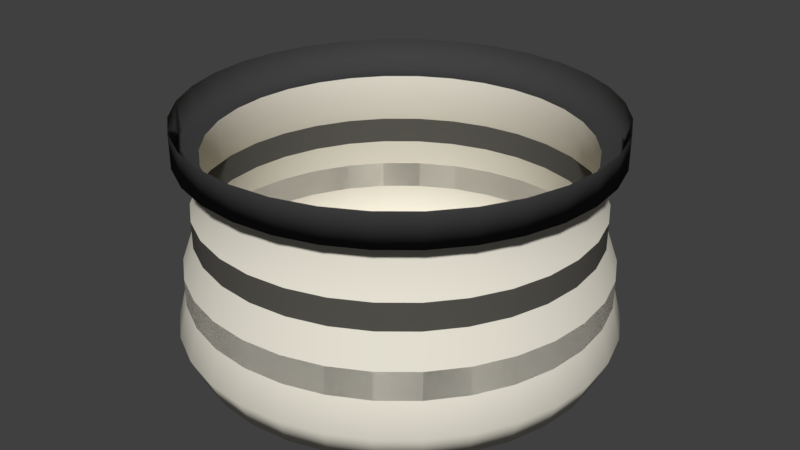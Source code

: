 # Source: main-lighting.blend  (saved by Blender 2.79.0; exported with 4.5.12 LTS)
import bpy
from mathutils import Matrix  # noqa: F401  (used for matrix-valued properties, if any)

bpy.ops.wm.read_factory_settings(use_empty=True)
scene = bpy.context.scene
scene.name = 'Scene'

# ---- collections
col_collection_1 = bpy.data.collections.new('Collection 1'); scene.collection.children.link(col_collection_1)

# ---- materials (node trees are filled in below, after node groups)
mat_ring = bpy.data.materials.new('Ring')
mat_ring.alpha_threshold = 0.0
mat_ring.use_transparent_shadow = False
mat_ring.diffuse_color = (0.09324, 0.08939, 0.07839, 1.0)
mat_ring.roughness = 0.5
mat_lightportion = bpy.data.materials.new('LightPortion')
mat_lightportion.alpha_threshold = 0.0
mat_lightportion.use_transparent_shadow = False
mat_lightportion.diffuse_color = (0.8, 0.7638, 0.661, 1.0)
mat_lightportion.roughness = 0.5
mat_topoflight = bpy.data.materials.new('TopOfLight')
mat_topoflight.alpha_threshold = 0.0
mat_topoflight.use_transparent_shadow = False
mat_topoflight.diffuse_color = (0.05545, 0.05545, 0.05545, 1.0)
mat_topoflight.roughness = 0.5
mat_topoflight.line_color = (0.0, 0.0, 0.0, 1.0)

# ---- material node trees

# ---- world
world_world = bpy.data.worlds.new('World'); scene.world = world_world
world_world.color = (0.05088, 0.05088, 0.05088)
world_world.use_sun_shadow = False
world_world.sun_shadow_jitter_overblur = 0.0
world_world.cycles.sampling_method = 'MANUAL'

# ---- meshes
me_cylinder_004 = bpy.data.meshes.new('Cylinder.004')
me_cylinder_004.from_pydata([(6.243e-09, 0.9093, 0.03532), (6.243e-09, 0.9093, 0.2626), (0.1774, 0.8918, 0.2626), (0.1774, 0.8918, 0.03532), (0.348, 0.8401, 0.2626), (0.348, 0.8401, 0.03532), (0.5052, 0.756, 0.2626), (0.5052, 0.756, 0.03532), (0.6429, 0.6429, 0.2626), (0.6429, 0.6429, 0.03532), (0.756, 0.5052, 0.2626), (0.756, 0.5052, 0.03532), (0.8401, 0.348, 0.2626), (0.8401, 0.348, 0.03532), (0.8918, 0.1774, 0.2626), (0.8918, 0.1774, 0.03532), (0.9093, 9.713e-08, 0.2626), (0.9093, 9.713e-08, 0.03532), (0.8918, -0.1774, 0.2626), (0.8918, -0.1774, 0.03532), (0.8401, -0.348, 0.2626), (0.8401, -0.348, 0.03532), (0.756, -0.5052, 0.2626), (0.756, -0.5052, 0.03532), (0.6429, -0.6429, 0.2626), (0.6429, -0.6429, 0.03532), (0.5052, -0.756, 0.2626), (0.5052, -0.756, 0.03532), (0.348, -0.8401, 0.2626), (0.348, -0.8401, 0.03532), (0.1774, -0.8918, 0.2626), (0.1774, -0.8918, 0.03532), (-2.9e-07, -0.9093, 0.2626), (-2.9e-07, -0.9093, 0.03532), (-0.1774, -0.8918, 0.2626), (-0.1774, -0.8918, 0.03532), (-0.348, -0.8401, 0.2626), (-0.348, -0.8401, 0.03532), (-0.5052, -0.756, 0.2626), (-0.5052, -0.756, 0.03532), (-0.6429, -0.6429, 0.2626), (-0.6429, -0.6429, 0.03532), (-0.756, -0.5052, 0.2626), (-0.756, -0.5052, 0.03532), (-0.8401, -0.348, 0.2626), (-0.8401, -0.348, 0.03532), (-0.8918, -0.1774, 0.2626), (-0.8918, -0.1774, 0.03532), (-0.9093, 9.065e-07, 0.2626), (-0.9093, 9.065e-07, 0.03532), (-0.8918, 0.1774, 0.2626), (-0.8918, 0.1774, 0.03532), (-0.8401, 0.348, 0.2626), (-0.8401, 0.348, 0.03532), (-0.756, 0.5052, 0.2626), (-0.756, 0.5052, 0.03532), (-0.6429, 0.6429, 0.2626), (-0.6429, 0.6429, 0.03532), (-0.5052, 0.756, 0.2626), (-0.5052, 0.756, 0.03532), (-0.348, 0.8401, 0.2626), (-0.348, 0.8401, 0.03532), (-0.1774, 0.8918, 0.2626), (-0.1774, 0.8918, 0.03532)], [], [(63, 62, 1, 0), (61, 60, 62, 63), (59, 58, 60, 61), (57, 56, 58, 59), (55, 54, 56, 57), (53, 52, 54, 55), (51, 50, 52, 53), (49, 48, 50, 51), (47, 46, 48, 49), (45, 44, 46, 47), (43, 42, 44, 45), (41, 40, 42, 43), (39, 38, 40, 41), (37, 36, 38, 39), (35, 34, 36, 37), (33, 32, 34, 35), (31, 30, 32, 33), (29, 28, 30, 31), (27, 26, 28, 29), (25, 24, 26, 27), (23, 22, 24, 25), (21, 20, 22, 23), (19, 18, 20, 21), (17, 16, 18, 19), (15, 14, 16, 17), (13, 12, 14, 15), (11, 10, 12, 13), (9, 8, 10, 11), (7, 6, 8, 9), (5, 4, 6, 7), (3, 2, 4, 5), (0, 1, 2, 3)])
me_cylinder_004.polygons.foreach_set('use_smooth', [True] * 32)
me_cylinder_004.materials.append(mat_ring)
me_cylinder_004.use_remesh_preserve_volume = False
me_cylinder_004.use_remesh_preserve_attributes = False
me_cylinder_004.use_mirror_vertex_groups = False
me_cylinder_004.update()
me_cylinder_003 = bpy.data.meshes.new('Cylinder.003')
me_cylinder_003.from_pydata([(-1.225e-09, 0.9598, -0.4698), (-1.225e-09, 0.9598, -0.2299), (0.1872, 0.9414, -0.2299), (0.1872, 0.9414, -0.4698), (0.3673, 0.8867, -0.2299), (0.3673, 0.8867, -0.4698), (0.5332, 0.798, -0.2299), (0.5332, 0.798, -0.4698), (0.6787, 0.6787, -0.2299), (0.6787, 0.6787, -0.4698), (0.798, 0.5332, -0.2299), (0.798, 0.5332, -0.4698), (0.8867, 0.3673, -0.2299), (0.8867, 0.3673, -0.4698), (0.9414, 0.1872, -0.2299), (0.9414, 0.1872, -0.4698), (0.9598, 8.592e-08, -0.2299), (0.9598, 8.592e-08, -0.4698), (0.9414, -0.1872, -0.2299), (0.9414, -0.1872, -0.4698), (0.8867, -0.3673, -0.2299), (0.8867, -0.3673, -0.4698), (0.798, -0.5332, -0.2299), (0.798, -0.5332, -0.4698), (0.6787, -0.6787, -0.2299), (0.6787, -0.6787, -0.4698), (0.5332, -0.798, -0.2299), (0.5332, -0.798, -0.4698), (0.3673, -0.8867, -0.2299), (0.3673, -0.8867, -0.4698), (0.1872, -0.9414, -0.2299), (0.1872, -0.9414, -0.4698), (-3.14e-07, -0.9598, -0.2299), (-3.14e-07, -0.9598, -0.4698), (-0.1872, -0.9414, -0.2299), (-0.1872, -0.9414, -0.4698), (-0.3673, -0.8867, -0.2299), (-0.3673, -0.8867, -0.4698), (-0.5332, -0.798, -0.2299), (-0.5332, -0.798, -0.4698), (-0.6787, -0.6787, -0.2299), (-0.6787, -0.6787, -0.4698), (-0.798, -0.5332, -0.2299), (-0.798, -0.5332, -0.4698), (-0.8867, -0.3673, -0.2299), (-0.8867, -0.3673, -0.4698), (-0.9414, -0.1872, -0.2299), (-0.9414, -0.1872, -0.4698), (-0.9598, 9.402e-07, -0.2299), (-0.9598, 9.402e-07, -0.4698), (-0.9414, 0.1872, -0.2299), (-0.9414, 0.1872, -0.4698), (-0.8867, 0.3673, -0.2299), (-0.8867, 0.3673, -0.4698), (-0.798, 0.5332, -0.2299), (-0.798, 0.5332, -0.4698), (-0.6787, 0.6787, -0.2299), (-0.6787, 0.6787, -0.4698), (-0.5332, 0.798, -0.2299), (-0.5332, 0.798, -0.4698), (-0.3673, 0.8867, -0.2299), (-0.3673, 0.8867, -0.4698), (-0.1872, 0.9414, -0.2299), (-0.1872, 0.9414, -0.4698)], [], [(63, 62, 1, 0), (61, 60, 62, 63), (59, 58, 60, 61), (57, 56, 58, 59), (55, 54, 56, 57), (53, 52, 54, 55), (51, 50, 52, 53), (49, 48, 50, 51), (47, 46, 48, 49), (45, 44, 46, 47), (43, 42, 44, 45), (41, 40, 42, 43), (39, 38, 40, 41), (37, 36, 38, 39), (35, 34, 36, 37), (33, 32, 34, 35), (31, 30, 32, 33), (29, 28, 30, 31), (27, 26, 28, 29), (25, 24, 26, 27), (23, 22, 24, 25), (21, 20, 22, 23), (19, 18, 20, 21), (17, 16, 18, 19), (15, 14, 16, 17), (13, 12, 14, 15), (11, 10, 12, 13), (9, 8, 10, 11), (7, 6, 8, 9), (5, 4, 6, 7), (3, 2, 4, 5), (0, 1, 2, 3)])
me_cylinder_003.polygons.foreach_set('use_smooth', [True] * 32)
me_cylinder_003.materials.append(mat_ring)
me_cylinder_003.use_remesh_preserve_volume = False
me_cylinder_003.use_remesh_preserve_attributes = False
me_cylinder_003.use_mirror_vertex_groups = False
me_cylinder_003.update()
me_cylinder_002 = bpy.data.meshes.new('Cylinder.002')
me_cylinder_002.from_pydata([(-1.225e-09, 0.9598, -0.4698), (-1.225e-09, 0.9598, -0.2299), (0.1872, 0.9414, -0.2299), (0.1872, 0.9414, -0.4698), (0.3673, 0.8867, -0.2299), (0.3673, 0.8867, -0.4698), (0.5332, 0.798, -0.2299), (0.5332, 0.798, -0.4698), (0.6787, 0.6787, -0.2299), (0.6787, 0.6787, -0.4698), (0.798, 0.5332, -0.2299), (0.798, 0.5332, -0.4698), (0.8867, 0.3673, -0.2299), (0.8867, 0.3673, -0.4698), (0.9414, 0.1872, -0.2299), (0.9414, 0.1872, -0.4698), (0.9598, 8.592e-08, -0.2299), (0.9598, 8.592e-08, -0.4698), (0.9414, -0.1872, -0.2299), (0.9414, -0.1872, -0.4698), (0.8867, -0.3673, -0.2299), (0.8867, -0.3673, -0.4698), (0.798, -0.5332, -0.2299), (0.798, -0.5332, -0.4698), (0.6787, -0.6787, -0.2299), (0.6787, -0.6787, -0.4698), (0.5332, -0.798, -0.2299), (0.5332, -0.798, -0.4698), (0.3673, -0.8867, -0.2299), (0.3673, -0.8867, -0.4698), (0.1872, -0.9414, -0.2299), (0.1872, -0.9414, -0.4698), (-3.14e-07, -0.9598, -0.2299), (-3.14e-07, -0.9598, -0.4698), (-0.1872, -0.9414, -0.2299), (-0.1872, -0.9414, -0.4698), (-0.3673, -0.8867, -0.2299), (-0.3673, -0.8867, -0.4698), (-0.5332, -0.798, -0.2299), (-0.5332, -0.798, -0.4698), (-0.6787, -0.6787, -0.2299), (-0.6787, -0.6787, -0.4698), (-0.798, -0.5332, -0.2299), (-0.798, -0.5332, -0.4698), (-0.8867, -0.3673, -0.2299), (-0.8867, -0.3673, -0.4698), (-0.9414, -0.1872, -0.2299), (-0.9414, -0.1872, -0.4698), (-0.9598, 9.402e-07, -0.2299), (-0.9598, 9.402e-07, -0.4698), (-0.9414, 0.1872, -0.2299), (-0.9414, 0.1872, -0.4698), (-0.8867, 0.3673, -0.2299), (-0.8867, 0.3673, -0.4698), (-0.798, 0.5332, -0.2299), (-0.798, 0.5332, -0.4698), (-0.6787, 0.6787, -0.2299), (-0.6787, 0.6787, -0.4698), (-0.5332, 0.798, -0.2299), (-0.5332, 0.798, -0.4698), (-0.3673, 0.8867, -0.2299), (-0.3673, 0.8867, -0.4698), (-0.1872, 0.9414, -0.2299), (-0.1872, 0.9414, -0.4698)], [], [(63, 62, 1, 0), (61, 60, 62, 63), (59, 58, 60, 61), (57, 56, 58, 59), (55, 54, 56, 57), (53, 52, 54, 55), (51, 50, 52, 53), (49, 48, 50, 51), (47, 46, 48, 49), (45, 44, 46, 47), (43, 42, 44, 45), (41, 40, 42, 43), (39, 38, 40, 41), (37, 36, 38, 39), (35, 34, 36, 37), (33, 32, 34, 35), (31, 30, 32, 33), (29, 28, 30, 31), (27, 26, 28, 29), (25, 24, 26, 27), (23, 22, 24, 25), (21, 20, 22, 23), (19, 18, 20, 21), (17, 16, 18, 19), (15, 14, 16, 17), (13, 12, 14, 15), (11, 10, 12, 13), (9, 8, 10, 11), (7, 6, 8, 9), (5, 4, 6, 7), (3, 2, 4, 5), (0, 1, 2, 3)])
me_cylinder_002.polygons.foreach_set('use_smooth', [True] * 32)
me_cylinder_002.materials.append(mat_lightportion)
me_cylinder_002.use_remesh_preserve_volume = False
me_cylinder_002.use_remesh_preserve_attributes = False
me_cylinder_002.use_mirror_vertex_groups = False
me_cylinder_002.update()
me_cylinder_001 = bpy.data.meshes.new('Cylinder.001')
me_cylinder_001.from_pydata([(-0.1887, 0.9485, 0.7173), (-0.3701, 0.8935, 0.7173), (-0.5373, 0.8041, 0.7173), (-0.6838, 0.6838, 0.7173), (-0.8041, 0.5373, 0.7173), (-0.8935, 0.3701, 0.7173), (-0.9485, 0.1887, 0.7173), (-0.9671, 9.434e-07, 0.7173), (-0.9485, -0.1887, 0.7173), (-0.8935, -0.3701, 0.7173), (-0.8041, -0.5373, 0.7173), (-0.6838, -0.6838, 0.7173), (-0.5373, -0.8041, 0.7173), (-0.3701, -0.8935, 0.7173), (-0.1887, -0.9485, 0.7173), (-3.101e-07, -0.9671, 0.7173), (0.1887, -0.9485, 0.7173), (0.3701, -0.8935, 0.7173), (0.5373, -0.8041, 0.7173), (0.6838, -0.6838, 0.7173), (0.8041, -0.5373, 0.7173), (0.8935, -0.3701, 0.7173), (0.9485, -0.1887, 0.7173), (0.9671, 8.259e-08, 0.7173), (0.9485, 0.1887, 0.7173), (0.8935, 0.3701, 0.7173), (0.8041, 0.5373, 0.7173), (0.6838, 0.6838, 0.7173), (0.5373, 0.8041, 0.7173), (0.3701, 0.8935, 0.7173), (0.1887, 0.9485, 0.7173), (4.993e-09, 0.9671, 0.7173), (9.452e-09, 0.8512, 0.7173), (0.1661, 0.8349, 0.7173), (0.3257, 0.7864, 0.7173), (0.4729, 0.7078, 0.7173), (0.6019, 0.6019, 0.7173), (0.7078, 0.4729, 0.7173), (0.7864, 0.3257, 0.7173), (0.8349, 0.1661, 0.7173), (0.8512, 1.102e-07, 0.7173), (0.8349, -0.1661, 0.7173), (0.7864, -0.3257, 0.7173), (0.7078, -0.4729, 0.7173), (0.6019, -0.6019, 0.7173), (0.4729, -0.7078, 0.7173), (0.3257, -0.7864, 0.7173), (0.1661, -0.8349, 0.7173), (-2.679e-07, -0.8512, 0.7173), (-0.1661, -0.8349, 0.7173), (-0.3257, -0.7864, 0.7173), (-0.4729, -0.7078, 0.7173), (-0.6019, -0.6019, 0.7173), (-0.7078, -0.4729, 0.7173), (-0.7864, -0.3257, 0.7173), (-0.8349, -0.1661, 0.7173), (-0.8512, 8.679e-07, 0.7173), (-0.8349, 0.1661, 0.7173), (-0.7864, 0.3257, 0.7173), (-0.7078, 0.4729, 0.7173), (-0.6019, 0.6019, 0.7173), (-0.4729, 0.7078, 0.7173), (-0.3257, 0.7864, 0.7173), (-0.1661, 0.8349, 0.7173), (-0.1887, 0.9485, 0.9953), (-0.3701, 0.8935, 0.9953), (-0.5373, 0.8041, 0.9953), (-0.6838, 0.6838, 0.9953), (-0.8041, 0.5373, 0.9953), (-0.8935, 0.3701, 0.9953), (-0.9485, 0.1887, 0.9953), (-0.9671, 9.434e-07, 0.9953), (-0.9485, -0.1887, 0.9953), (-0.8935, -0.3701, 0.9953), (-0.8041, -0.5373, 0.9953), (-0.6838, -0.6838, 0.9953), (-0.5373, -0.8041, 0.9953), (-0.3701, -0.8935, 0.9953), (-0.1887, -0.9485, 0.9953), (-3.101e-07, -0.9671, 0.9953), (0.1887, -0.9485, 0.9953), (0.3701, -0.8935, 0.9953), (0.5373, -0.8041, 0.9953), (0.6838, -0.6838, 0.9953), (0.8041, -0.5373, 0.9953), (0.8935, -0.3701, 0.9953), (0.9485, -0.1887, 0.9953), (0.9671, 8.259e-08, 0.9953), (0.9485, 0.1887, 0.9953), (0.8935, 0.3701, 0.9953), (0.8041, 0.5373, 0.9953), (0.6838, 0.6838, 0.9953), (0.5373, 0.8041, 0.9953), (0.3701, 0.8935, 0.9953), (0.1887, 0.9485, 0.9953), (4.993e-09, 0.9671, 0.9953)], [], [(50, 49, 14, 13), (54, 53, 10, 9), (33, 32, 31, 30), (56, 55, 8, 7), (35, 34, 29, 28), (58, 57, 6, 5), (37, 36, 27, 26), (60, 59, 4, 3), (39, 38, 25, 24), (62, 61, 2, 1), (41, 40, 23, 22), (32, 63, 0, 31), (43, 42, 21, 20), (45, 44, 19, 18), (47, 46, 17, 16), (49, 48, 15, 14), (51, 50, 13, 12), (53, 52, 11, 10), (55, 54, 9, 8), (34, 33, 30, 29), (57, 56, 7, 6), (36, 35, 28, 27), (59, 58, 5, 4), (38, 37, 26, 25), (61, 60, 3, 2), (40, 39, 24, 23), (63, 62, 1, 0), (42, 41, 22, 21), (44, 43, 20, 19), (46, 45, 18, 17), (16, 17, 81, 80), (48, 47, 16, 15), (52, 51, 12, 11), (12, 13, 77, 76), (29, 30, 94, 93), (8, 9, 73, 72), (11, 12, 76, 75), (4, 5, 69, 68), (0, 1, 65, 64), (19, 20, 84, 83), (1, 2, 66, 65), (27, 28, 92, 91), (9, 10, 74, 73), (30, 31, 95, 94), (26, 27, 91, 90), (17, 18, 82, 81), (22, 23, 87, 86), (18, 19, 83, 82), (14, 15, 79, 78), (25, 26, 90, 89), (7, 8, 72, 71), (10, 11, 75, 74), (6, 7, 71, 70), (15, 16, 80, 79), (2, 3, 67, 66), (31, 0, 64, 95), (23, 24, 88, 87), (5, 6, 70, 69), (13, 14, 78, 77), (28, 29, 93, 92), (24, 25, 89, 88), (20, 21, 85, 84), (21, 22, 86, 85), (3, 4, 68, 67)])
me_cylinder_001.polygons.foreach_set('use_smooth', [True] * 64)
me_cylinder_001.materials.append(mat_topoflight)
me_cylinder_001.use_remesh_preserve_volume = False
me_cylinder_001.use_remesh_preserve_attributes = False
me_cylinder_001.use_mirror_vertex_groups = False
me_cylinder_001.update()
me_cylinder = bpy.data.meshes.new('Cylinder')
me_cylinder.from_pydata([(7.332e-09, 0.9383, -1.0), (0.183, 0.9202, -1.0), (0.3591, 0.8668, -1.0), (0.5213, 0.7801, -1.0), (0.6634, 0.6634, -1.0), (0.7801, 0.5213, -1.0), (0.8668, 0.3591, -1.0), (0.9202, 0.183, -1.0), (0.9383, 8.843e-08, -1.0), (0.9202, -0.183, -1.0), (0.8668, -0.3591, -1.0), (0.7801, -0.5213, -1.0), (0.6634, -0.6634, -1.0), (0.5213, -0.7801, -1.0), (0.3591, -0.8668, -1.0), (0.183, -0.9202, -1.0), (-2.984e-07, -0.9383, -1.0), (-0.183, -0.9202, -1.0), (-0.3591, -0.8668, -1.0), (-0.5213, -0.7801, -1.0), (-0.6634, -0.6634, -1.0), (-0.7801, -0.5213, -1.0), (-0.8668, -0.3591, -1.0), (-0.9202, -0.183, -1.0), (-0.9383, 9.236e-07, -1.0), (-0.9202, 0.183, -1.0), (-0.8668, 0.3591, -1.0), (-0.7801, 0.5213, -1.0), (-0.6634, 0.6634, -1.0), (-0.5213, 0.7801, -1.0), (-0.3591, 0.8668, -1.0), (-0.183, 0.9202, -1.0), (0.0, 1.0, -0.75), (-1.225e-09, 0.9598, -0.4698), (-1.225e-09, 0.9598, -0.2299), (6.243e-09, 0.9093, 0.03532), (6.243e-09, 0.9093, 0.2626), (9.452e-09, 0.8512, 0.5045), (9.452e-09, 0.8512, 0.7173), (0.1661, 0.8349, 0.7173), (0.1661, 0.8349, 0.5045), (0.1774, 0.8918, 0.2626), (0.1774, 0.8918, 0.03532), (0.1872, 0.9414, -0.2299), (0.1872, 0.9414, -0.4698), (0.1951, 0.9808, -0.75), (0.3257, 0.7864, 0.7173), (0.3257, 0.7864, 0.5045), (0.348, 0.8401, 0.2626), (0.348, 0.8401, 0.03532), (0.3673, 0.8867, -0.2299), (0.3673, 0.8867, -0.4698), (0.3827, 0.9239, -0.75), (0.4729, 0.7078, 0.7173), (0.4729, 0.7078, 0.5045), (0.5052, 0.756, 0.2626), (0.5052, 0.756, 0.03532), (0.5332, 0.798, -0.2299), (0.5332, 0.798, -0.4698), (0.5556, 0.8315, -0.75), (0.6019, 0.6019, 0.7173), (0.6019, 0.6019, 0.5045), (0.6429, 0.6429, 0.2626), (0.6429, 0.6429, 0.03532), (0.6787, 0.6787, -0.2299), (0.6787, 0.6787, -0.4698), (0.7071, 0.7071, -0.75), (0.7078, 0.4729, 0.7173), (0.7078, 0.4729, 0.5045), (0.756, 0.5052, 0.2626), (0.756, 0.5052, 0.03532), (0.798, 0.5332, -0.2299), (0.798, 0.5332, -0.4698), (0.8315, 0.5556, -0.75), (0.7864, 0.3257, 0.7173), (0.7864, 0.3257, 0.5045), (0.8401, 0.348, 0.2626), (0.8401, 0.348, 0.03532), (0.8867, 0.3673, -0.2299), (0.8867, 0.3673, -0.4698), (0.9239, 0.3827, -0.75), (0.8349, 0.1661, 0.7173), (0.8349, 0.1661, 0.5045), (0.8918, 0.1774, 0.2626), (0.8918, 0.1774, 0.03532), (0.9414, 0.1872, -0.2299), (0.9414, 0.1872, -0.4698), (0.9808, 0.1951, -0.75), (0.8512, 1.102e-07, 0.7173), (0.8512, 1.102e-07, 0.5045), (0.9093, 9.713e-08, 0.2626), (0.9093, 9.713e-08, 0.03532), (0.9598, 8.592e-08, -0.2299), (0.9598, 8.592e-08, -0.4698), (1.0, 7.55e-08, -0.75), (0.8349, -0.1661, 0.7173), (0.8349, -0.1661, 0.5045), (0.8918, -0.1774, 0.2626), (0.8918, -0.1774, 0.03532), (0.9414, -0.1872, -0.2299), (0.9414, -0.1872, -0.4698), (0.9808, -0.1951, -0.75), (0.7864, -0.3257, 0.7173), (0.7864, -0.3257, 0.5045), (0.8401, -0.348, 0.2626), (0.8401, -0.348, 0.03532), (0.8867, -0.3673, -0.2299), (0.8867, -0.3673, -0.4698), (0.9239, -0.3827, -0.75), (0.7078, -0.4729, 0.7173), (0.7078, -0.4729, 0.5045), (0.756, -0.5052, 0.2626), (0.756, -0.5052, 0.03532), (0.798, -0.5332, -0.2299), (0.798, -0.5332, -0.4698), (0.8315, -0.5556, -0.75), (0.6019, -0.6019, 0.7173), (0.6019, -0.6019, 0.5045), (0.6429, -0.6429, 0.2626), (0.6429, -0.6429, 0.03532), (0.6787, -0.6787, -0.2299), (0.6787, -0.6787, -0.4698), (0.7071, -0.7071, -0.75), (0.4729, -0.7078, 0.7173), (0.4729, -0.7078, 0.5045), (0.5052, -0.756, 0.2626), (0.5052, -0.756, 0.03532), (0.5332, -0.798, -0.2299), (0.5332, -0.798, -0.4698), (0.5556, -0.8315, -0.75), (0.3257, -0.7864, 0.7173), (0.3257, -0.7864, 0.5045), (0.348, -0.8401, 0.2626), (0.348, -0.8401, 0.03532), (0.3673, -0.8867, -0.2299), (0.3673, -0.8867, -0.4698), (0.3827, -0.9239, -0.75), (0.1661, -0.8349, 0.7173), (0.1661, -0.8349, 0.5045), (0.1774, -0.8918, 0.2626), (0.1774, -0.8918, 0.03532), (0.1872, -0.9414, -0.2299), (0.1872, -0.9414, -0.4698), (0.1951, -0.9808, -0.75), (-2.679e-07, -0.8512, 0.7173), (-2.679e-07, -0.8512, 0.5045), (-2.9e-07, -0.9093, 0.2626), (-2.9e-07, -0.9093, 0.03532), (-3.14e-07, -0.9598, -0.2299), (-3.14e-07, -0.9598, -0.4698), (-3.258e-07, -1.0, -0.75), (-0.1661, -0.8349, 0.7173), (-0.1661, -0.8349, 0.5045), (-0.1774, -0.8918, 0.2626), (-0.1774, -0.8918, 0.03532), (-0.1872, -0.9414, -0.2299), (-0.1872, -0.9414, -0.4698), (-0.1951, -0.9808, -0.75), (-0.3257, -0.7864, 0.7173), (-0.3257, -0.7864, 0.5045), (-0.348, -0.8401, 0.2626), (-0.348, -0.8401, 0.03532), (-0.3673, -0.8867, -0.2299), (-0.3673, -0.8867, -0.4698), (-0.3827, -0.9239, -0.75), (-0.4729, -0.7078, 0.7173), (-0.4729, -0.7078, 0.5045), (-0.5052, -0.756, 0.2626), (-0.5052, -0.756, 0.03532), (-0.5332, -0.798, -0.2299), (-0.5332, -0.798, -0.4698), (-0.5556, -0.8315, -0.75), (-0.6019, -0.6019, 0.7173), (-0.6019, -0.6019, 0.5045), (-0.6429, -0.6429, 0.2626), (-0.6429, -0.6429, 0.03532), (-0.6787, -0.6787, -0.2299), (-0.6787, -0.6787, -0.4698), (-0.7071, -0.7071, -0.75), (-0.7078, -0.4729, 0.7173), (-0.7078, -0.4729, 0.5045), (-0.756, -0.5052, 0.2626), (-0.756, -0.5052, 0.03532), (-0.798, -0.5332, -0.2299), (-0.798, -0.5332, -0.4698), (-0.8315, -0.5556, -0.75), (-0.7864, -0.3257, 0.7173), (-0.7864, -0.3257, 0.5045), (-0.8401, -0.348, 0.2626), (-0.8401, -0.348, 0.03532), (-0.8867, -0.3673, -0.2299), (-0.8867, -0.3673, -0.4698), (-0.9239, -0.3827, -0.75), (-0.8349, -0.1661, 0.7173), (-0.8349, -0.1661, 0.5045), (-0.8918, -0.1774, 0.2626), (-0.8918, -0.1774, 0.03532), (-0.9414, -0.1872, -0.2299), (-0.9414, -0.1872, -0.4698), (-0.9808, -0.1951, -0.75), (-0.8512, 8.679e-07, 0.7173), (-0.8512, 8.679e-07, 0.5045), (-0.9093, 9.065e-07, 0.2626), (-0.9093, 9.065e-07, 0.03532), (-0.9598, 9.402e-07, -0.2299), (-0.9598, 9.402e-07, -0.4698), (-1.0, 9.656e-07, -0.75), (-0.8349, 0.1661, 0.7173), (-0.8349, 0.1661, 0.5045), (-0.8918, 0.1774, 0.2626), (-0.8918, 0.1774, 0.03532), (-0.9414, 0.1872, -0.2299), (-0.9414, 0.1872, -0.4698), (-0.9808, 0.1951, -0.75), (-0.7864, 0.3257, 0.7173), (-0.7864, 0.3257, 0.5045), (-0.8401, 0.348, 0.2626), (-0.8401, 0.348, 0.03532), (-0.8867, 0.3673, -0.2299), (-0.8867, 0.3673, -0.4698), (-0.9239, 0.3827, -0.75), (-0.7078, 0.4729, 0.7173), (-0.7078, 0.4729, 0.5045), (-0.756, 0.5052, 0.2626), (-0.756, 0.5052, 0.03532), (-0.798, 0.5332, -0.2299), (-0.798, 0.5332, -0.4698), (-0.8315, 0.5556, -0.75), (-0.6019, 0.6019, 0.7173), (-0.6019, 0.6019, 0.5045), (-0.6429, 0.6429, 0.2626), (-0.6429, 0.6429, 0.03532), (-0.6787, 0.6787, -0.2299), (-0.6787, 0.6787, -0.4698), (-0.7071, 0.7071, -0.75), (-0.4729, 0.7078, 0.7173), (-0.4729, 0.7078, 0.5045), (-0.5052, 0.756, 0.2626), (-0.5052, 0.756, 0.03532), (-0.5332, 0.798, -0.2299), (-0.5332, 0.798, -0.4698), (-0.5556, 0.8315, -0.75), (-0.3257, 0.7864, 0.7173), (-0.3257, 0.7864, 0.5045), (-0.348, 0.8401, 0.2626), (-0.348, 0.8401, 0.03532), (-0.3673, 0.8867, -0.2299), (-0.3673, 0.8867, -0.4698), (-0.3827, 0.9239, -0.75), (-0.1661, 0.8349, 0.7173), (-0.1661, 0.8349, 0.5045), (-0.1774, 0.8918, 0.2626), (-0.1774, 0.8918, 0.03532), (-0.1872, 0.9414, -0.2299), (-0.1872, 0.9414, -0.4698), (-0.1951, 0.9808, -0.75)], [], [(0, 1, 2, 3, 4, 5, 6, 7, 8, 9, 10, 11, 12, 13, 14, 15, 16, 17, 18, 19, 20, 21, 22, 23, 24, 25, 26, 27, 28, 29, 30, 31), (31, 255, 32, 0), (255, 254, 33, 32), (253, 252, 35, 34), (251, 250, 37, 36), (250, 249, 38, 37), (30, 248, 255, 31), (248, 247, 254, 255), (246, 245, 252, 253), (244, 243, 250, 251), (243, 242, 249, 250), (29, 241, 248, 30), (241, 240, 247, 248), (239, 238, 245, 246), (237, 236, 243, 244), (236, 235, 242, 243), (28, 234, 241, 29), (234, 233, 240, 241), (232, 231, 238, 239), (230, 229, 236, 237), (229, 228, 235, 236), (27, 227, 234, 28), (227, 226, 233, 234), (225, 224, 231, 232), (223, 222, 229, 230), (222, 221, 228, 229), (26, 220, 227, 27), (220, 219, 226, 227), (218, 217, 224, 225), (216, 215, 222, 223), (215, 214, 221, 222), (25, 213, 220, 26), (213, 212, 219, 220), (211, 210, 217, 218), (209, 208, 215, 216), (208, 207, 214, 215), (24, 206, 213, 25), (206, 205, 212, 213), (204, 203, 210, 211), (202, 201, 208, 209), (201, 200, 207, 208), (23, 199, 206, 24), (199, 198, 205, 206), (197, 196, 203, 204), (195, 194, 201, 202), (194, 193, 200, 201), (22, 192, 199, 23), (192, 191, 198, 199), (190, 189, 196, 197), (188, 187, 194, 195), (187, 186, 193, 194), (21, 185, 192, 22), (185, 184, 191, 192), (183, 182, 189, 190), (181, 180, 187, 188), (180, 179, 186, 187), (20, 178, 185, 21), (178, 177, 184, 185), (176, 175, 182, 183), (174, 173, 180, 181), (173, 172, 179, 180), (19, 171, 178, 20), (171, 170, 177, 178), (169, 168, 175, 176), (167, 166, 173, 174), (166, 165, 172, 173), (18, 164, 171, 19), (164, 163, 170, 171), (162, 161, 168, 169), (160, 159, 166, 167), (159, 158, 165, 166), (17, 157, 164, 18), (157, 156, 163, 164), (155, 154, 161, 162), (153, 152, 159, 160), (152, 151, 158, 159), (16, 150, 157, 17), (150, 149, 156, 157), (148, 147, 154, 155), (146, 145, 152, 153), (145, 144, 151, 152), (15, 143, 150, 16), (143, 142, 149, 150), (141, 140, 147, 148), (139, 138, 145, 146), (138, 137, 144, 145), (14, 136, 143, 15), (136, 135, 142, 143), (134, 133, 140, 141), (132, 131, 138, 139), (131, 130, 137, 138), (13, 129, 136, 14), (129, 128, 135, 136), (127, 126, 133, 134), (125, 124, 131, 132), (124, 123, 130, 131), (12, 122, 129, 13), (122, 121, 128, 129), (120, 119, 126, 127), (118, 117, 124, 125), (117, 116, 123, 124), (11, 115, 122, 12), (115, 114, 121, 122), (113, 112, 119, 120), (111, 110, 117, 118), (110, 109, 116, 117), (10, 108, 115, 11), (108, 107, 114, 115), (106, 105, 112, 113), (104, 103, 110, 111), (103, 102, 109, 110), (9, 101, 108, 10), (101, 100, 107, 108), (99, 98, 105, 106), (97, 96, 103, 104), (96, 95, 102, 103), (8, 94, 101, 9), (94, 93, 100, 101), (92, 91, 98, 99), (90, 89, 96, 97), (89, 88, 95, 96), (7, 87, 94, 8), (87, 86, 93, 94), (85, 84, 91, 92), (83, 82, 89, 90), (82, 81, 88, 89), (6, 80, 87, 7), (80, 79, 86, 87), (78, 77, 84, 85), (76, 75, 82, 83), (75, 74, 81, 82), (5, 73, 80, 6), (73, 72, 79, 80), (71, 70, 77, 78), (69, 68, 75, 76), (68, 67, 74, 75), (4, 66, 73, 5), (66, 65, 72, 73), (64, 63, 70, 71), (62, 61, 68, 69), (61, 60, 67, 68), (3, 59, 66, 4), (59, 58, 65, 66), (57, 56, 63, 64), (55, 54, 61, 62), (54, 53, 60, 61), (2, 52, 59, 3), (52, 51, 58, 59), (50, 49, 56, 57), (48, 47, 54, 55), (47, 46, 53, 54), (1, 45, 52, 2), (45, 44, 51, 52), (43, 42, 49, 50), (41, 40, 47, 48), (40, 39, 46, 47), (0, 32, 45, 1), (32, 33, 44, 45), (34, 35, 42, 43), (36, 37, 40, 41), (37, 38, 39, 40)])
me_cylinder.polygons.foreach_set('use_smooth', [True] * 161)
me_cylinder.materials.append(mat_lightportion)
me_cylinder.use_remesh_preserve_volume = False
me_cylinder.use_remesh_preserve_attributes = False
me_cylinder.use_mirror_vertex_groups = False
me_cylinder.update()

# ---- objects
ob_cylinder_004 = bpy.data.objects.new('Cylinder.004', me_cylinder_004)
ob_cylinder_003 = bpy.data.objects.new('Cylinder.003', me_cylinder_003)
ob_cylinder_002 = bpy.data.objects.new('Cylinder.002', me_cylinder_002)
ob_cylinder_001 = bpy.data.objects.new('Cylinder.001', me_cylinder_001)
ob_cylinder = bpy.data.objects.new('Cylinder', me_cylinder)

# ---- transforms, parenting, visibility, modifiers, constraints
ob_cylinder_004.location = (0.0, 0.0, 0.0)
ob_cylinder_004.scale = (1.0, 1.0, 0.5473)
ob_cylinder_004.lineart.crease_threshold = 0.0
ob_cylinder_003.location = (0.0, 0.0, 0.0)
ob_cylinder_003.scale = (1.0, 1.0, 0.5473)
ob_cylinder_003.lineart.crease_threshold = 0.0
ob_cylinder_002.location = (0.0, 0.0, 0.0)
ob_cylinder_002.scale = (1.0, 1.0, 0.5473)
ob_cylinder_002.lineart.crease_threshold = 0.0
ob_cylinder_001.location = (0.0, 0.0, 0.0)
ob_cylinder_001.scale = (1.0, 1.0, 0.5473)
ob_cylinder_001.lineart.crease_threshold = 0.0
ob_cylinder.location = (0.0, 0.0, 0.0)
ob_cylinder.scale = (1.0, 1.0, 0.5473)
ob_cylinder.lineart.crease_threshold = 0.0

# ---- collection membership
col_collection_1.objects.link(ob_cylinder_004)
col_collection_1.objects.link(ob_cylinder_003)
col_collection_1.objects.link(ob_cylinder_002)
col_collection_1.objects.link(ob_cylinder_001)
col_collection_1.objects.link(ob_cylinder)

# ---- scene / render settings (as saved in the file)
scene.frame_start = 1; scene.frame_end = 250; scene.frame_set(1)
scene.render.engine = 'BLENDER_EEVEE_NEXT'
scene.render.resolution_percentage = 50
scene.render.dither_intensity = 0.0
scene.cycles.use_denoising = False
scene.cycles.samples = 128
scene.cycles.sampling_pattern = 'TABULATED_SOBOL'
scene.cycles.use_adaptive_sampling = False
scene.cycles.use_light_tree = False
scene.cycles.blur_glossy = 0.0
scene.cycles.sample_clamp_indirect = 0.0
scene.view_settings.view_transform = 'Standard'
bpy.context.view_layer.update()

# ---- added for rendering (the .blend has no active camera and no usable light): camera, sun
cam_auto = bpy.data.cameras.new('AutoCamera')
cam_auto.lens = 50.0
cam_auto.sensor_width = 36.0
cam_auto.clip_end = 1000.0
ob_auto_camera = bpy.data.objects.new('AutoCamera', cam_auto)
scene.collection.objects.link(ob_auto_camera)
ob_auto_camera.location = (2.80523, -3.36627, 2.24289)
ob_auto_camera.rotation_euler = (1.09748, -7.21219e-08, 0.694738)
scene.camera = ob_auto_camera
light_auto_sun = bpy.data.lights.new('AutoSun', 'SUN')
light_auto_sun.energy = 3.0
light_auto_sun.angle = 0.0523599
ob_auto_sun = bpy.data.objects.new('AutoSun', light_auto_sun)
scene.collection.objects.link(ob_auto_sun)
ob_auto_sun.rotation_euler = (0.872665, 0.174533, 0.523599)
bpy.context.view_layer.update()
